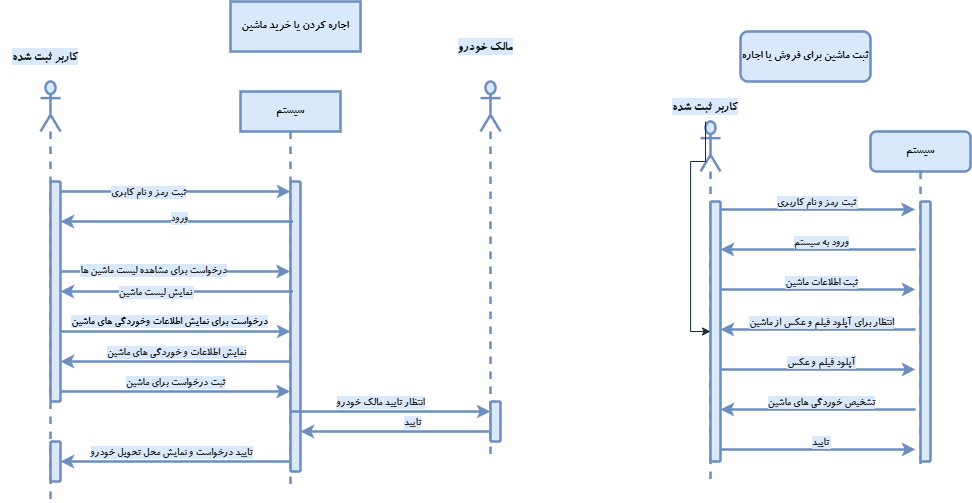

The diagram above was exported from draw.io. Its source (the exported page's mxGraphModel, read from the mxfile embedded in the PNG):
<mxGraphModel dx="2607" dy="2442" grid="1" gridSize="10" guides="1" tooltips="1" connect="1" arrows="1" fold="1" page="1" pageScale="1" pageWidth="850" pageHeight="1100" math="0" shadow="0">
  <root>
    <mxCell id="0" />
    <mxCell id="1" parent="0" />
    <mxCell id="pcvxkKWbGvpCtbqO5N0D-4" value="ثبت ماشین برای فروش یا اجاره" style="html=1;whiteSpace=wrap;fontFamily=B Koodak;labelBackgroundColor=none;fillColor=#dae8fc;strokeColor=#6c8ebf;strokeWidth=2.5;rounded=1;" parent="1" vertex="1">
      <mxGeometry x="910" y="-860" width="130" height="50" as="geometry" />
    </mxCell>
    <mxCell id="pcvxkKWbGvpCtbqO5N0D-9" value="سیستم" style="shape=umlLifeline;perimeter=lifelinePerimeter;whiteSpace=wrap;html=1;container=1;dropTarget=0;collapsible=0;recursiveResize=0;outlineConnect=0;portConstraint=eastwest;newEdgeStyle={&quot;curved&quot;:0,&quot;rounded&quot;:0};fontFamily=B Koodak;labelBackgroundColor=none;fillColor=#dae8fc;strokeColor=#6c8ebf;strokeWidth=2.5;rounded=1;" parent="1" vertex="1">
      <mxGeometry x="1040" y="-760" width="100" height="340" as="geometry" />
    </mxCell>
    <mxCell id="pcvxkKWbGvpCtbqO5N0D-33" value="" style="html=1;points=[[0,0,0,0,5],[0,1,0,0,-5],[1,0,0,0,5],[1,1,0,0,-5]];perimeter=orthogonalPerimeter;outlineConnect=0;targetShapes=umlLifeline;portConstraint=eastwest;newEdgeStyle={&quot;curved&quot;:0,&quot;rounded&quot;:0};fontFamily=B Koodak;labelBackgroundColor=default;fillColor=#dae8fc;strokeColor=#6c8ebf;strokeWidth=2.5;rounded=1;" parent="pcvxkKWbGvpCtbqO5N0D-9" vertex="1">
      <mxGeometry x="50" y="70" width="10" height="260" as="geometry" />
    </mxCell>
    <mxCell id="pcvxkKWbGvpCtbqO5N0D-12" value="" style="shape=umlLifeline;perimeter=lifelinePerimeter;whiteSpace=wrap;html=1;container=1;dropTarget=0;collapsible=0;recursiveResize=0;outlineConnect=0;portConstraint=eastwest;newEdgeStyle={&quot;curved&quot;:0,&quot;rounded&quot;:0};participant=umlActor;size=50;fontFamily=B Koodak;labelBackgroundColor=default;fillColor=#dae8fc;strokeColor=#6c8ebf;strokeWidth=2.5;rounded=1;" parent="1" vertex="1">
      <mxGeometry x="870" y="-770" width="20" height="360" as="geometry" />
    </mxCell>
    <mxCell id="pcvxkKWbGvpCtbqO5N0D-32" value="" style="html=1;points=[[0,0,0,0,5],[0,1,0,0,-5],[1,0,0,0,5],[1,1,0,0,-5]];perimeter=orthogonalPerimeter;outlineConnect=0;targetShapes=umlLifeline;portConstraint=eastwest;newEdgeStyle={&quot;curved&quot;:0,&quot;rounded&quot;:0};fontFamily=B Koodak;labelBackgroundColor=default;fillColor=#dae8fc;strokeColor=#6c8ebf;strokeWidth=2.5;rounded=1;" parent="pcvxkKWbGvpCtbqO5N0D-12" vertex="1">
      <mxGeometry x="10" y="80" width="10" height="260" as="geometry" />
    </mxCell>
    <mxCell id="pcvxkKWbGvpCtbqO5N0D-15" value="" style="endArrow=classic;html=1;rounded=0;entryX=0.48;entryY=0.393;entryDx=0;entryDy=0;entryPerimeter=0;fontFamily=B Koodak;labelBackgroundColor=default;strokeColor=#6c8ebf;fontColor=default;fillColor=#dae8fc;strokeWidth=2.5;" parent="1" edge="1">
      <mxGeometry width="50" height="50" relative="1" as="geometry">
        <mxPoint x="890" y="-682" as="sourcePoint" />
        <mxPoint x="1084.5" y="-682" as="targetPoint" />
      </mxGeometry>
    </mxCell>
    <mxCell id="pcvxkKWbGvpCtbqO5N0D-18" value="ثبت رمز و نام کاربری&amp;nbsp;" style="edgeLabel;html=1;align=center;verticalAlign=middle;resizable=0;points=[];fontFamily=B Koodak;labelBackgroundColor=#dae8fc;fontColor=#1A1A1A;" parent="pcvxkKWbGvpCtbqO5N0D-15" connectable="0" vertex="1">
      <mxGeometry relative="1" as="geometry">
        <mxPoint y="-8" as="offset" />
      </mxGeometry>
    </mxCell>
    <mxCell id="pcvxkKWbGvpCtbqO5N0D-20" value="" style="endArrow=classic;html=1;rounded=0;fontFamily=B Koodak;labelBackgroundColor=default;strokeColor=#6c8ebf;fontColor=default;fillColor=#dae8fc;strokeWidth=2.5;" parent="1" edge="1">
      <mxGeometry width="50" height="50" relative="1" as="geometry">
        <mxPoint x="1085" y="-642" as="sourcePoint" />
        <mxPoint x="890" y="-642" as="targetPoint" />
      </mxGeometry>
    </mxCell>
    <mxCell id="pcvxkKWbGvpCtbqO5N0D-21" value="ورود به سیستم" style="edgeLabel;html=1;align=center;verticalAlign=middle;resizable=0;points=[];fontFamily=B Koodak;labelBackgroundColor=#dae8fc;fontColor=#1A1A1A;" parent="pcvxkKWbGvpCtbqO5N0D-20" connectable="0" vertex="1">
      <mxGeometry relative="1" as="geometry">
        <mxPoint x="3" y="-8" as="offset" />
      </mxGeometry>
    </mxCell>
    <mxCell id="pcvxkKWbGvpCtbqO5N0D-22" value="" style="endArrow=classic;html=1;rounded=0;fontFamily=B Koodak;labelBackgroundColor=default;strokeColor=#6c8ebf;fontColor=default;fillColor=#dae8fc;strokeWidth=2.5;" parent="1" edge="1">
      <mxGeometry width="50" height="50" relative="1" as="geometry">
        <mxPoint x="890" y="-602" as="sourcePoint" />
        <mxPoint x="1085" y="-602" as="targetPoint" />
      </mxGeometry>
    </mxCell>
    <mxCell id="pcvxkKWbGvpCtbqO5N0D-23" value="ثبت اطلاعات ماشین" style="edgeLabel;html=1;align=center;verticalAlign=middle;resizable=0;points=[];fontFamily=B Koodak;labelBackgroundColor=#dae8fc;fontColor=#1A1A1A;" parent="pcvxkKWbGvpCtbqO5N0D-22" connectable="0" vertex="1">
      <mxGeometry relative="1" as="geometry">
        <mxPoint x="2" y="-8" as="offset" />
      </mxGeometry>
    </mxCell>
    <mxCell id="pcvxkKWbGvpCtbqO5N0D-24" value="" style="endArrow=classic;html=1;rounded=0;fontFamily=B Koodak;labelBackgroundColor=default;strokeColor=#6c8ebf;fontColor=default;fillColor=#dae8fc;strokeWidth=2.5;" parent="1" edge="1">
      <mxGeometry width="50" height="50" relative="1" as="geometry">
        <mxPoint x="1085" y="-562" as="sourcePoint" />
        <mxPoint x="890" y="-562" as="targetPoint" />
      </mxGeometry>
    </mxCell>
    <mxCell id="pcvxkKWbGvpCtbqO5N0D-25" value="انتظار برای آپلود فیلم و عکس از ماشین" style="edgeLabel;html=1;align=center;verticalAlign=middle;resizable=0;points=[];fontFamily=B Koodak;labelBackgroundColor=#dae8fc;fontColor=#1A1A1A;" parent="pcvxkKWbGvpCtbqO5N0D-24" connectable="0" vertex="1">
      <mxGeometry relative="1" as="geometry">
        <mxPoint x="3" y="-8" as="offset" />
      </mxGeometry>
    </mxCell>
    <mxCell id="pcvxkKWbGvpCtbqO5N0D-26" value="" style="endArrow=classic;html=1;rounded=0;fontFamily=B Koodak;labelBackgroundColor=default;strokeColor=#6c8ebf;fontColor=default;fillColor=#dae8fc;strokeWidth=2.5;" parent="1" edge="1" source="pcvxkKWbGvpCtbqO5N0D-32">
      <mxGeometry width="50" height="50" relative="1" as="geometry">
        <mxPoint x="900" y="-520" as="sourcePoint" />
        <mxPoint x="1085" y="-522" as="targetPoint" />
      </mxGeometry>
    </mxCell>
    <mxCell id="pcvxkKWbGvpCtbqO5N0D-27" value="آپلود فیلم و عکس" style="edgeLabel;html=1;align=center;verticalAlign=middle;resizable=0;points=[];fontFamily=B Koodak;labelBackgroundColor=#dae8fc;fontColor=#1A1A1A;" parent="pcvxkKWbGvpCtbqO5N0D-26" connectable="0" vertex="1">
      <mxGeometry relative="1" as="geometry">
        <mxPoint x="2" y="-8" as="offset" />
      </mxGeometry>
    </mxCell>
    <mxCell id="pcvxkKWbGvpCtbqO5N0D-28" value="" style="endArrow=classic;html=1;rounded=0;fontFamily=B Koodak;labelBackgroundColor=default;strokeColor=#6c8ebf;fontColor=default;fillColor=#dae8fc;strokeWidth=2.5;" parent="1" edge="1" target="pcvxkKWbGvpCtbqO5N0D-32">
      <mxGeometry width="50" height="50" relative="1" as="geometry">
        <mxPoint x="1085" y="-482" as="sourcePoint" />
        <mxPoint x="900" y="-482" as="targetPoint" />
      </mxGeometry>
    </mxCell>
    <mxCell id="pcvxkKWbGvpCtbqO5N0D-29" value="تشخیص خوردگی های ماشین" style="edgeLabel;html=1;align=center;verticalAlign=middle;resizable=0;points=[];fontFamily=B Koodak;labelBackgroundColor=#dae8fc;fontColor=#1A1A1A;" parent="pcvxkKWbGvpCtbqO5N0D-28" connectable="0" vertex="1">
      <mxGeometry relative="1" as="geometry">
        <mxPoint x="3" y="-8" as="offset" />
      </mxGeometry>
    </mxCell>
    <mxCell id="pcvxkKWbGvpCtbqO5N0D-30" value="" style="endArrow=classic;html=1;rounded=0;fontFamily=B Koodak;labelBackgroundColor=default;strokeColor=#6c8ebf;fontColor=default;fillColor=#dae8fc;strokeWidth=2.5;" parent="1" edge="1">
      <mxGeometry width="50" height="50" relative="1" as="geometry">
        <mxPoint x="890" y="-442" as="sourcePoint" />
        <mxPoint x="1085" y="-442" as="targetPoint" />
      </mxGeometry>
    </mxCell>
    <mxCell id="pcvxkKWbGvpCtbqO5N0D-31" value="تایید&amp;nbsp;" style="edgeLabel;html=1;align=center;verticalAlign=middle;resizable=0;points=[];fontFamily=B Koodak;labelBackgroundColor=#dae8fc;fontColor=#1A1A1A;" parent="pcvxkKWbGvpCtbqO5N0D-30" connectable="0" vertex="1">
      <mxGeometry relative="1" as="geometry">
        <mxPoint x="2" y="-8" as="offset" />
      </mxGeometry>
    </mxCell>
    <mxCell id="pcvxkKWbGvpCtbqO5N0D-34" value="" style="shape=umlLifeline;perimeter=lifelinePerimeter;whiteSpace=wrap;html=1;container=1;dropTarget=0;collapsible=0;recursiveResize=0;outlineConnect=0;portConstraint=eastwest;newEdgeStyle={&quot;curved&quot;:0,&quot;rounded&quot;:0};participant=umlActor;size=50;fontFamily=B Koodak;labelBackgroundColor=default;fillColor=#dae8fc;strokeColor=#6c8ebf;strokeWidth=2.5;" parent="1" vertex="1">
      <mxGeometry x="210" y="-810" width="20" height="420" as="geometry" />
    </mxCell>
    <mxCell id="pcvxkKWbGvpCtbqO5N0D-62" value="" style="html=1;points=[[0,0,0,0,5],[0,1,0,0,-5],[1,0,0,0,5],[1,1,0,0,-5]];perimeter=orthogonalPerimeter;outlineConnect=0;targetShapes=umlLifeline;portConstraint=eastwest;newEdgeStyle={&quot;curved&quot;:0,&quot;rounded&quot;:0};fontFamily=B Koodak;labelBackgroundColor=default;fillColor=#dae8fc;strokeColor=#6c8ebf;strokeWidth=2.5;rounded=1;" parent="pcvxkKWbGvpCtbqO5N0D-34" vertex="1">
      <mxGeometry x="10" y="100" width="10" height="220" as="geometry" />
    </mxCell>
    <mxCell id="pcvxkKWbGvpCtbqO5N0D-63" value="" style="html=1;points=[[0,0,0,0,5],[0,1,0,0,-5],[1,0,0,0,5],[1,1,0,0,-5]];perimeter=orthogonalPerimeter;outlineConnect=0;targetShapes=umlLifeline;portConstraint=eastwest;newEdgeStyle={&quot;curved&quot;:0,&quot;rounded&quot;:0};fontFamily=B Koodak;labelBackgroundColor=default;fillColor=#dae8fc;strokeColor=#6c8ebf;strokeWidth=2.5;rounded=1;" parent="pcvxkKWbGvpCtbqO5N0D-34" vertex="1">
      <mxGeometry x="10" y="360" width="10" height="40" as="geometry" />
    </mxCell>
    <mxCell id="pcvxkKWbGvpCtbqO5N0D-36" value="اجاره کردن یا خرید ماشین" style="html=1;whiteSpace=wrap;fontFamily=B Koodak;labelBackgroundColor=none;fillColor=#dae8fc;strokeColor=#6c8ebf;strokeWidth=2.5;" parent="1" vertex="1">
      <mxGeometry x="400" y="-890" width="130" height="50" as="geometry" />
    </mxCell>
    <mxCell id="pcvxkKWbGvpCtbqO5N0D-37" value="سیستم" style="shape=umlLifeline;perimeter=lifelinePerimeter;whiteSpace=wrap;html=1;container=1;dropTarget=0;collapsible=0;recursiveResize=0;outlineConnect=0;portConstraint=eastwest;newEdgeStyle={&quot;curved&quot;:0,&quot;rounded&quot;:0};fontFamily=B Koodak;labelBackgroundColor=none;fillColor=#dae8fc;strokeColor=#6c8ebf;strokeWidth=2.5;" parent="1" vertex="1">
      <mxGeometry x="410" y="-800" width="100" height="400" as="geometry" />
    </mxCell>
    <mxCell id="pcvxkKWbGvpCtbqO5N0D-64" value="" style="html=1;points=[[0,0,0,0,5],[0,1,0,0,-5],[1,0,0,0,5],[1,1,0,0,-5]];perimeter=orthogonalPerimeter;outlineConnect=0;targetShapes=umlLifeline;portConstraint=eastwest;newEdgeStyle={&quot;curved&quot;:0,&quot;rounded&quot;:0};fontFamily=B Koodak;labelBackgroundColor=default;fillColor=#dae8fc;strokeColor=#6c8ebf;strokeWidth=2.5;rounded=1;" parent="pcvxkKWbGvpCtbqO5N0D-37" vertex="1">
      <mxGeometry x="50" y="90" width="10" height="290" as="geometry" />
    </mxCell>
    <mxCell id="pcvxkKWbGvpCtbqO5N0D-39" value="" style="shape=umlLifeline;perimeter=lifelinePerimeter;whiteSpace=wrap;html=1;container=1;dropTarget=0;collapsible=0;recursiveResize=0;outlineConnect=0;portConstraint=eastwest;newEdgeStyle={&quot;curved&quot;:0,&quot;rounded&quot;:0};participant=umlActor;size=50;fontFamily=B Koodak;labelBackgroundColor=default;fillColor=#dae8fc;strokeColor=#6c8ebf;strokeWidth=2.5;" parent="1" vertex="1">
      <mxGeometry x="650" y="-810" width="20" height="380" as="geometry" />
    </mxCell>
    <mxCell id="pcvxkKWbGvpCtbqO5N0D-65" value="" style="html=1;points=[[0,0,0,0,5],[0,1,0,0,-5],[1,0,0,0,5],[1,1,0,0,-5]];perimeter=orthogonalPerimeter;outlineConnect=0;targetShapes=umlLifeline;portConstraint=eastwest;newEdgeStyle={&quot;curved&quot;:0,&quot;rounded&quot;:0};fontFamily=B Koodak;labelBackgroundColor=default;fillColor=#dae8fc;strokeColor=#6c8ebf;strokeWidth=2.5;rounded=1;" parent="pcvxkKWbGvpCtbqO5N0D-39" vertex="1">
      <mxGeometry x="10" y="320" width="10" height="40" as="geometry" />
    </mxCell>
    <mxCell id="pcvxkKWbGvpCtbqO5N0D-41" value="" style="endArrow=classic;html=1;rounded=0;fontFamily=B Koodak;labelBackgroundColor=default;strokeColor=#6c8ebf;fontColor=default;fillColor=#dae8fc;strokeWidth=2.5;" parent="1" edge="1">
      <mxGeometry width="50" height="50" relative="1" as="geometry">
        <mxPoint x="230" y="-700" as="sourcePoint" />
        <mxPoint x="460" y="-700" as="targetPoint" />
      </mxGeometry>
    </mxCell>
    <mxCell id="pcvxkKWbGvpCtbqO5N0D-42" value="ثبت رمز و نام کابری" style="edgeLabel;html=1;align=center;verticalAlign=middle;resizable=0;points=[];fontFamily=B Koodak;labelBackgroundColor=#dae8fc;fontColor=#1A1A1A;" parent="pcvxkKWbGvpCtbqO5N0D-41" connectable="0" vertex="1">
      <mxGeometry relative="1" as="geometry">
        <mxPoint x="-27" as="offset" />
      </mxGeometry>
    </mxCell>
    <mxCell id="pcvxkKWbGvpCtbqO5N0D-43" value="" style="endArrow=classic;html=1;rounded=0;fontFamily=B Koodak;labelBackgroundColor=default;strokeColor=#6c8ebf;fontColor=default;fillColor=#dae8fc;strokeWidth=2.5;" parent="1" edge="1">
      <mxGeometry width="50" height="50" relative="1" as="geometry">
        <mxPoint x="462.5" y="-670" as="sourcePoint" />
        <mxPoint x="230" y="-670" as="targetPoint" />
      </mxGeometry>
    </mxCell>
    <mxCell id="pcvxkKWbGvpCtbqO5N0D-44" value="ورود" style="edgeLabel;html=1;align=center;verticalAlign=middle;resizable=0;points=[];fontFamily=B Koodak;labelBackgroundColor=#dae8fc;fontColor=#1A1A1A;" parent="pcvxkKWbGvpCtbqO5N0D-43" connectable="0" vertex="1">
      <mxGeometry relative="1" as="geometry">
        <mxPoint x="2" y="-4" as="offset" />
      </mxGeometry>
    </mxCell>
    <mxCell id="pcvxkKWbGvpCtbqO5N0D-47" value="درخواست برای نمایش اطلاعات وخوردگی های ماشین" style="endArrow=classic;html=1;rounded=0;fontFamily=B Koodak;labelBackgroundColor=#dae8fc;strokeColor=#6c8ebf;fontColor=default;fillColor=#dae8fc;strokeWidth=2.5;" parent="1" edge="1">
      <mxGeometry x="-0.0435" y="10" width="50" height="50" relative="1" as="geometry">
        <mxPoint x="230" y="-560" as="sourcePoint" />
        <mxPoint x="460" y="-560" as="targetPoint" />
        <mxPoint as="offset" />
      </mxGeometry>
    </mxCell>
    <mxCell id="pcvxkKWbGvpCtbqO5N0D-48" value="" style="endArrow=classic;html=1;rounded=0;fontFamily=B Koodak;labelBackgroundColor=default;strokeColor=#6c8ebf;fontColor=default;fillColor=#dae8fc;strokeWidth=2.5;" parent="1" source="pcvxkKWbGvpCtbqO5N0D-37" edge="1">
      <mxGeometry width="50" height="50" relative="1" as="geometry">
        <mxPoint x="465" y="-480" as="sourcePoint" />
        <mxPoint x="660" y="-480" as="targetPoint" />
      </mxGeometry>
    </mxCell>
    <mxCell id="pcvxkKWbGvpCtbqO5N0D-49" value="انتظار تایید مالک خودرو" style="edgeLabel;html=1;align=center;verticalAlign=middle;resizable=0;points=[];fontFamily=B Koodak;labelBackgroundColor=#dae8fc;fontColor=#1A1A1A;" parent="pcvxkKWbGvpCtbqO5N0D-48" connectable="0" vertex="1">
      <mxGeometry y="10" relative="1" as="geometry">
        <mxPoint x="-10" as="offset" />
      </mxGeometry>
    </mxCell>
    <mxCell id="pcvxkKWbGvpCtbqO5N0D-50" value="" style="endArrow=classic;html=1;rounded=0;fontFamily=B Koodak;labelBackgroundColor=default;strokeColor=#6c8ebf;fontColor=default;fillColor=#dae8fc;strokeWidth=2.5;" parent="1" source="pcvxkKWbGvpCtbqO5N0D-39" edge="1">
      <mxGeometry width="50" height="50" relative="1" as="geometry">
        <mxPoint x="650" y="-460" as="sourcePoint" />
        <mxPoint x="470" y="-460" as="targetPoint" />
      </mxGeometry>
    </mxCell>
    <mxCell id="pcvxkKWbGvpCtbqO5N0D-51" value="تایید" style="edgeLabel;html=1;align=center;verticalAlign=middle;resizable=0;points=[];fontFamily=B Koodak;labelBackgroundColor=#dae8fc;fontColor=#1A1A1A;" parent="pcvxkKWbGvpCtbqO5N0D-50" connectable="0" vertex="1">
      <mxGeometry relative="1" as="geometry">
        <mxPoint x="17" y="-10" as="offset" />
      </mxGeometry>
    </mxCell>
    <mxCell id="pcvxkKWbGvpCtbqO5N0D-52" value="" style="endArrow=classic;html=1;rounded=0;fontFamily=B Koodak;labelBackgroundColor=default;strokeColor=#6c8ebf;fontColor=default;fillColor=#dae8fc;strokeWidth=2.5;" parent="1" edge="1">
      <mxGeometry width="50" height="50" relative="1" as="geometry">
        <mxPoint x="230" y="-620" as="sourcePoint" />
        <mxPoint x="459.5" y="-620" as="targetPoint" />
      </mxGeometry>
    </mxCell>
    <mxCell id="pcvxkKWbGvpCtbqO5N0D-53" value="درخواست برای مشاهده لیست ماشین ها" style="edgeLabel;html=1;align=center;verticalAlign=middle;resizable=0;points=[];fontFamily=B Koodak;labelBackgroundColor=#dae8fc;fontColor=#1A1A1A;" parent="pcvxkKWbGvpCtbqO5N0D-52" connectable="0" vertex="1">
      <mxGeometry relative="1" as="geometry">
        <mxPoint x="-22" y="-2" as="offset" />
      </mxGeometry>
    </mxCell>
    <mxCell id="pcvxkKWbGvpCtbqO5N0D-54" value="" style="endArrow=classic;html=1;rounded=0;fontFamily=B Koodak;labelBackgroundColor=default;strokeColor=#6c8ebf;fontColor=default;fillColor=#dae8fc;strokeWidth=2.5;" parent="1" edge="1">
      <mxGeometry width="50" height="50" relative="1" as="geometry">
        <mxPoint x="462.5" y="-600" as="sourcePoint" />
        <mxPoint x="230" y="-600" as="targetPoint" />
      </mxGeometry>
    </mxCell>
    <mxCell id="pcvxkKWbGvpCtbqO5N0D-55" value="نمایش لیست ماشین&amp;nbsp;" style="edgeLabel;html=1;align=center;verticalAlign=middle;resizable=0;points=[];fontFamily=B Koodak;labelBackgroundColor=#dae8fc;fontColor=#1A1A1A;" parent="pcvxkKWbGvpCtbqO5N0D-54" connectable="0" vertex="1">
      <mxGeometry relative="1" as="geometry">
        <mxPoint x="-21" as="offset" />
      </mxGeometry>
    </mxCell>
    <mxCell id="pcvxkKWbGvpCtbqO5N0D-56" value="" style="endArrow=classic;html=1;rounded=0;fontFamily=B Koodak;labelBackgroundColor=default;strokeColor=#6c8ebf;fontColor=default;fillColor=#dae8fc;strokeWidth=2.5;" parent="1" edge="1">
      <mxGeometry width="50" height="50" relative="1" as="geometry">
        <mxPoint x="459.5" y="-530" as="sourcePoint" />
        <mxPoint x="230" y="-530" as="targetPoint" />
      </mxGeometry>
    </mxCell>
    <mxCell id="pcvxkKWbGvpCtbqO5N0D-57" value="نمایش اطلاعات و خوردگی های ماشین" style="edgeLabel;html=1;align=center;verticalAlign=middle;resizable=0;points=[];fontFamily=B Koodak;labelBackgroundColor=#dae8fc;fontColor=#1A1A1A;" parent="pcvxkKWbGvpCtbqO5N0D-56" connectable="0" vertex="1">
      <mxGeometry relative="1" as="geometry">
        <mxPoint y="-10" as="offset" />
      </mxGeometry>
    </mxCell>
    <mxCell id="pcvxkKWbGvpCtbqO5N0D-58" value="" style="endArrow=classic;html=1;rounded=0;fontFamily=B Koodak;labelBackgroundColor=default;strokeColor=#6c8ebf;fontColor=default;fillColor=#dae8fc;strokeWidth=2.5;" parent="1" edge="1">
      <mxGeometry width="50" height="50" relative="1" as="geometry">
        <mxPoint x="230" y="-500" as="sourcePoint" />
        <mxPoint x="459.5" y="-500" as="targetPoint" />
      </mxGeometry>
    </mxCell>
    <mxCell id="pcvxkKWbGvpCtbqO5N0D-59" value="ثبت درخواست برای ماشین" style="edgeLabel;html=1;align=center;verticalAlign=middle;resizable=0;points=[];fontFamily=B Koodak;labelBackgroundColor=#dae8fc;fontColor=#1A1A1A;" parent="pcvxkKWbGvpCtbqO5N0D-58" connectable="0" vertex="1">
      <mxGeometry relative="1" as="geometry">
        <mxPoint y="-10" as="offset" />
      </mxGeometry>
    </mxCell>
    <mxCell id="pcvxkKWbGvpCtbqO5N0D-60" value="" style="endArrow=classic;html=1;rounded=0;fontFamily=B Koodak;labelBackgroundColor=default;strokeColor=#6c8ebf;fontColor=default;fillColor=#dae8fc;strokeWidth=2.5;" parent="1" edge="1">
      <mxGeometry width="50" height="50" relative="1" as="geometry">
        <mxPoint x="459.5" y="-430" as="sourcePoint" />
        <mxPoint x="230" y="-430" as="targetPoint" />
      </mxGeometry>
    </mxCell>
    <mxCell id="pcvxkKWbGvpCtbqO5N0D-61" value="تایید درخواست و نمایش محل تحویل خودرو" style="edgeLabel;html=1;align=center;verticalAlign=middle;resizable=0;points=[];fontFamily=B Koodak;labelBackgroundColor=#dae8fc;fontColor=#1A1A1A;" parent="pcvxkKWbGvpCtbqO5N0D-60" connectable="0" vertex="1">
      <mxGeometry relative="1" as="geometry">
        <mxPoint x="-5" y="-10" as="offset" />
      </mxGeometry>
    </mxCell>
    <mxCell id="pkkeZMTNKFJFJsH2Ib6e-3" value="&lt;font face=&quot;B Koodak&quot;&gt;مالک خودرو&lt;/font&gt;" style="text;html=1;align=center;verticalAlign=middle;resizable=0;points=[];autosize=1;strokeColor=none;fillColor=none;fontColor=#1A1A1A;labelBackgroundColor=#dae8fc;fontSize=13;" parent="1" vertex="1">
      <mxGeometry x="615" y="-860" width="80" height="30" as="geometry" />
    </mxCell>
    <mxCell id="pkkeZMTNKFJFJsH2Ib6e-4" value="&lt;font face=&quot;B Koodak&quot;&gt;کاربر ثبت شده&lt;/font&gt;" style="text;html=1;align=center;verticalAlign=middle;whiteSpace=wrap;rounded=0;fontColor=#1A1A1A;labelBackgroundColor=#dae8fc;fontSize=13;" parent="1" vertex="1">
      <mxGeometry x="170" y="-850" width="90" height="30" as="geometry" />
    </mxCell>
    <mxCell id="pkkeZMTNKFJFJsH2Ib6e-6" value="" style="edgeStyle=orthogonalEdgeStyle;rounded=0;orthogonalLoop=1;jettySize=auto;html=1;strokeColor=#182E3E;fontColor=default;labelBackgroundColor=default;" parent="1" source="pkkeZMTNKFJFJsH2Ib6e-5" target="pcvxkKWbGvpCtbqO5N0D-32" edge="1">
      <mxGeometry relative="1" as="geometry" />
    </mxCell>
    <mxCell id="pkkeZMTNKFJFJsH2Ib6e-5" value="&lt;font face=&quot;B Koodak&quot;&gt;کاربر ثبت شده&lt;/font&gt;" style="text;html=1;align=center;verticalAlign=middle;whiteSpace=wrap;rounded=0;fontColor=#1A1A1A;labelBackgroundColor=#dae8fc;fontSize=13;" parent="1" vertex="1">
      <mxGeometry x="830" y="-800" width="90" height="30" as="geometry" />
    </mxCell>
  </root>
</mxGraphModel>